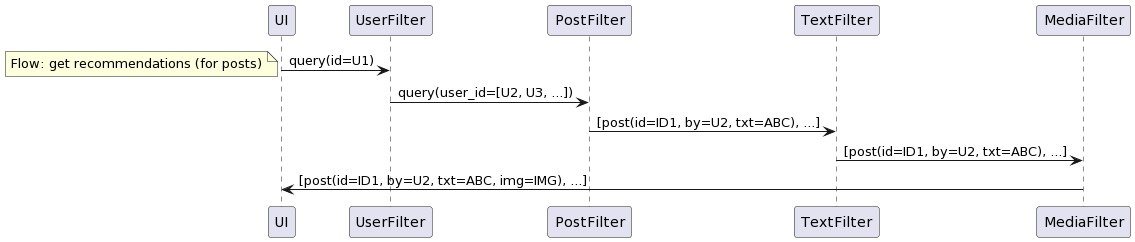

The diagram above was rendered by PlantUML. Its source (embedded in the PNG):
@startuml
UI -> UserFilter : query(id=U1)
note left
  Flow: get recommendations (for posts)
end note
UserFilter -> PostFilter : query(user_id=[U2, U3, ...])
PostFilter -> TextFilter : [post(id=ID1, by=U2, txt=ABC), ...]
TextFilter -> MediaFilter : [post(id=ID1, by=U2, txt=ABC), ...]
MediaFilter -> UI : [post(id=ID1, by=U2, txt=ABC, img=IMG), ...]
@enduml